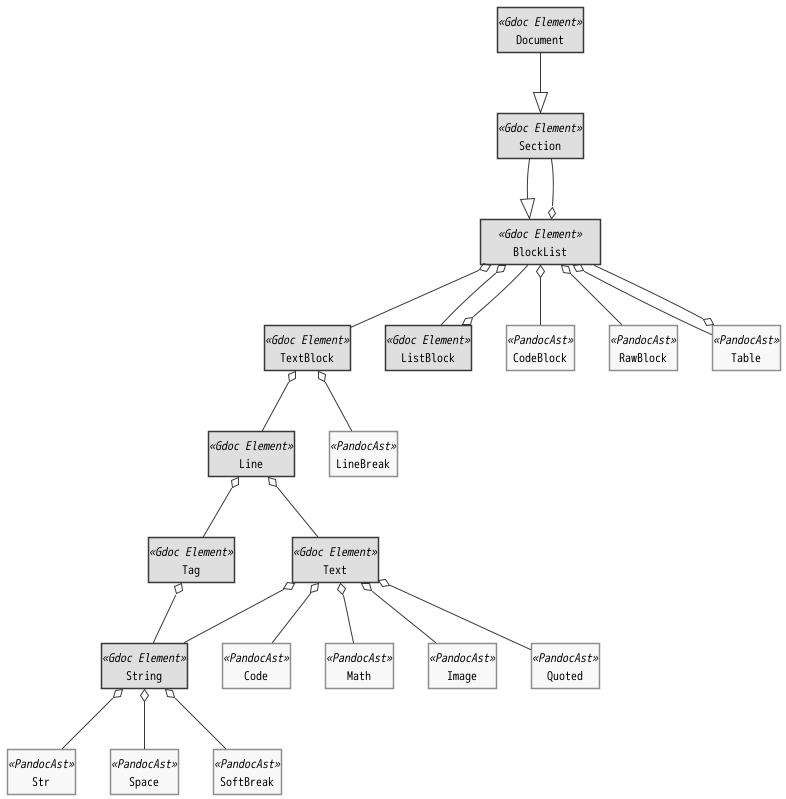

The diagram above was rendered by PlantUML. Its source (embedded in the PNG):
@startuml GdocObjectStructure

!include style.iuml
!include SysML/bdd.iuml

skinparam class {
    BackgroundColor<<Gdoc Element>> Wheat
    BorderColor<<PandocAst>> Tomato
}

class Document <<Gdoc Element>>

class Section <<Gdoc Element>>
class "     BlockList     " as BlockList <<Gdoc Element>>
class TextBlock <<Gdoc Element>>
class ListBlock <<Gdoc Element>>

class CodeBlock <<PandocAst>>
class RawBlock <<PandocAst>>
class Table <<PandocAst>>

Document -down-|> Section
Section -down-|> BlockList

BlockList o-up- Section
BlockList o-- TextBlock
BlockList o-- CodeBlock
BlockList o-- RawBlock
BlockList o-- Table
BlockList --o Table

BlockList o-- ListBlock
ListBlock o-- BlockList

class Line <<Gdoc Element>>
class Tag <<Gdoc Element>>
class Text <<Gdoc Element>>
class String <<Gdoc Element>>

class Str <<PandocAst>>
class Space <<PandocAst>>
class SoftBreak <<PandocAst>>
class LineBreak <<PandocAst>>
class Code <<PandocAst>>
class Math <<PandocAst>>
class Image <<PandocAst>>
class Quoted <<PandocAst>>

Line -up-o TextBlock
LineBreak -up-o TextBlock

Tag -up-o Line
Text -up-o Line

String -up-o Tag

String -up-o Text
Code -up-o Text
Math -up-o Text
Image -up-o Text
Quoted -up-o Text

Str -up-o String
Space -up-o String
SoftBreak -up-o String

@enduml